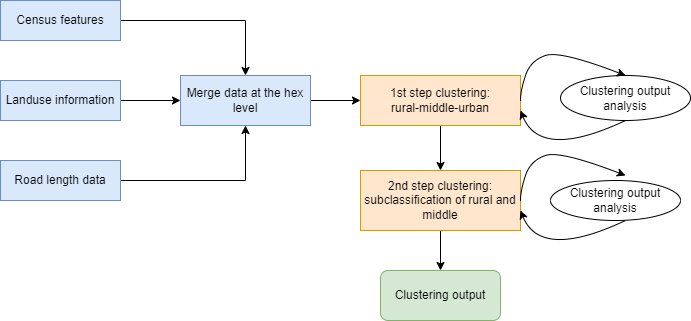

The diagram above was exported from draw.io. Its source (the exported page's mxGraphModel, read from the mxfile embedded in the PNG):
<mxGraphModel dx="794" dy="424" grid="1" gridSize="10" guides="1" tooltips="1" connect="1" arrows="1" fold="1" page="1" pageScale="1" pageWidth="827" pageHeight="1169" math="0" shadow="0">
  <root>
    <mxCell id="0" />
    <mxCell id="1" parent="0" />
    <mxCell id="2Yy2zdPSdP_VvMtJ5DWT-8" style="edgeStyle=orthogonalEdgeStyle;rounded=0;orthogonalLoop=1;jettySize=auto;html=1;exitX=1;exitY=0.5;exitDx=0;exitDy=0;" edge="1" parent="1" source="2Yy2zdPSdP_VvMtJ5DWT-1" target="2Yy2zdPSdP_VvMtJ5DWT-11">
      <mxGeometry relative="1" as="geometry">
        <mxPoint x="320" y="150" as="targetPoint" />
      </mxGeometry>
    </mxCell>
    <mxCell id="2Yy2zdPSdP_VvMtJ5DWT-1" value="Census features" style="rounded=0;whiteSpace=wrap;html=1;fillColor=#dae8fc;strokeColor=#6c8ebf;" vertex="1" parent="1">
      <mxGeometry x="80" y="80" width="120" height="40" as="geometry" />
    </mxCell>
    <mxCell id="2Yy2zdPSdP_VvMtJ5DWT-14" style="edgeStyle=orthogonalEdgeStyle;rounded=0;orthogonalLoop=1;jettySize=auto;html=1;exitX=1;exitY=0.5;exitDx=0;exitDy=0;entryX=0;entryY=0.5;entryDx=0;entryDy=0;" edge="1" parent="1" source="2Yy2zdPSdP_VvMtJ5DWT-2" target="2Yy2zdPSdP_VvMtJ5DWT-11">
      <mxGeometry relative="1" as="geometry" />
    </mxCell>
    <mxCell id="2Yy2zdPSdP_VvMtJ5DWT-2" value="Landuse information" style="rounded=0;whiteSpace=wrap;html=1;fillColor=#dae8fc;strokeColor=#6c8ebf;" vertex="1" parent="1">
      <mxGeometry x="80" y="160" width="120" height="40" as="geometry" />
    </mxCell>
    <mxCell id="2Yy2zdPSdP_VvMtJ5DWT-10" style="edgeStyle=orthogonalEdgeStyle;rounded=0;orthogonalLoop=1;jettySize=auto;html=1;exitX=1;exitY=0.5;exitDx=0;exitDy=0;entryX=0.5;entryY=1;entryDx=0;entryDy=0;" edge="1" parent="1" source="2Yy2zdPSdP_VvMtJ5DWT-4" target="2Yy2zdPSdP_VvMtJ5DWT-11">
      <mxGeometry relative="1" as="geometry">
        <mxPoint x="320" y="220" as="targetPoint" />
      </mxGeometry>
    </mxCell>
    <mxCell id="2Yy2zdPSdP_VvMtJ5DWT-4" value="Road length data" style="rounded=0;whiteSpace=wrap;html=1;fillColor=#dae8fc;strokeColor=#6c8ebf;" vertex="1" parent="1">
      <mxGeometry x="80" y="240" width="120" height="40" as="geometry" />
    </mxCell>
    <mxCell id="2Yy2zdPSdP_VvMtJ5DWT-16" style="edgeStyle=orthogonalEdgeStyle;rounded=0;orthogonalLoop=1;jettySize=auto;html=1;exitX=1;exitY=0.5;exitDx=0;exitDy=0;entryX=0;entryY=0.5;entryDx=0;entryDy=0;" edge="1" parent="1" source="2Yy2zdPSdP_VvMtJ5DWT-11" target="2Yy2zdPSdP_VvMtJ5DWT-15">
      <mxGeometry relative="1" as="geometry" />
    </mxCell>
    <mxCell id="2Yy2zdPSdP_VvMtJ5DWT-11" value="Merge data at the hex level" style="rounded=0;whiteSpace=wrap;html=1;fillColor=#dae8fc;strokeColor=#6c8ebf;" vertex="1" parent="1">
      <mxGeometry x="260" y="155" width="130" height="50" as="geometry" />
    </mxCell>
    <mxCell id="2Yy2zdPSdP_VvMtJ5DWT-18" style="edgeStyle=orthogonalEdgeStyle;rounded=0;orthogonalLoop=1;jettySize=auto;html=1;exitX=0.5;exitY=1;exitDx=0;exitDy=0;entryX=0.5;entryY=0;entryDx=0;entryDy=0;" edge="1" parent="1" source="2Yy2zdPSdP_VvMtJ5DWT-15" target="2Yy2zdPSdP_VvMtJ5DWT-17">
      <mxGeometry relative="1" as="geometry" />
    </mxCell>
    <mxCell id="2Yy2zdPSdP_VvMtJ5DWT-15" value="1st step clustering:&lt;br&gt;rural-middle-urban" style="rounded=0;whiteSpace=wrap;html=1;fillColor=#ffe6cc;strokeColor=#d79b00;" vertex="1" parent="1">
      <mxGeometry x="440" y="155" width="160" height="50" as="geometry" />
    </mxCell>
    <mxCell id="2Yy2zdPSdP_VvMtJ5DWT-24" style="edgeStyle=orthogonalEdgeStyle;rounded=0;orthogonalLoop=1;jettySize=auto;html=1;entryX=0.5;entryY=0;entryDx=0;entryDy=0;" edge="1" parent="1" source="2Yy2zdPSdP_VvMtJ5DWT-17" target="2Yy2zdPSdP_VvMtJ5DWT-23">
      <mxGeometry relative="1" as="geometry" />
    </mxCell>
    <mxCell id="2Yy2zdPSdP_VvMtJ5DWT-17" value="2nd step clustering:&lt;br&gt;subclassification of rural and middle" style="rounded=0;whiteSpace=wrap;html=1;fillColor=#ffe6cc;strokeColor=#d79b00;" vertex="1" parent="1">
      <mxGeometry x="440" y="250" width="160" height="60" as="geometry" />
    </mxCell>
    <mxCell id="2Yy2zdPSdP_VvMtJ5DWT-23" value="Clustering output" style="rounded=1;whiteSpace=wrap;html=1;fillColor=#d5e8d4;strokeColor=#82b366;" vertex="1" parent="1">
      <mxGeometry x="460" y="350" width="120" height="50" as="geometry" />
    </mxCell>
    <mxCell id="2Yy2zdPSdP_VvMtJ5DWT-30" value="Clustering output analysis" style="ellipse;whiteSpace=wrap;html=1;" vertex="1" parent="1">
      <mxGeometry x="640" y="155" width="130" height="45" as="geometry" />
    </mxCell>
    <mxCell id="2Yy2zdPSdP_VvMtJ5DWT-33" value="" style="curved=1;endArrow=classic;html=1;rounded=0;entryX=0.5;entryY=0;entryDx=0;entryDy=0;" edge="1" parent="1" target="2Yy2zdPSdP_VvMtJ5DWT-30">
      <mxGeometry width="50" height="50" relative="1" as="geometry">
        <mxPoint x="600" y="180" as="sourcePoint" />
        <mxPoint x="650" y="130" as="targetPoint" />
        <Array as="points">
          <mxPoint x="600" y="170" />
          <mxPoint x="610" y="140" />
          <mxPoint x="640" y="130" />
        </Array>
      </mxGeometry>
    </mxCell>
    <mxCell id="2Yy2zdPSdP_VvMtJ5DWT-37" value="" style="curved=1;endArrow=classic;html=1;rounded=0;exitX=0.5;exitY=1;exitDx=0;exitDy=0;" edge="1" parent="1" source="2Yy2zdPSdP_VvMtJ5DWT-30">
      <mxGeometry width="50" height="50" relative="1" as="geometry">
        <mxPoint x="740" y="260" as="sourcePoint" />
        <mxPoint x="600" y="190" as="targetPoint" />
        <Array as="points">
          <mxPoint x="620" y="240" />
        </Array>
      </mxGeometry>
    </mxCell>
    <mxCell id="2Yy2zdPSdP_VvMtJ5DWT-38" value="" style="curved=1;endArrow=classic;html=1;rounded=0;entryX=0.5;entryY=0;entryDx=0;entryDy=0;" edge="1" parent="1">
      <mxGeometry width="50" height="50" relative="1" as="geometry">
        <mxPoint x="600" y="280" as="sourcePoint" />
        <mxPoint x="705" y="255" as="targetPoint" />
        <Array as="points">
          <mxPoint x="600" y="270" />
          <mxPoint x="610" y="240" />
          <mxPoint x="640" y="230" />
        </Array>
      </mxGeometry>
    </mxCell>
    <mxCell id="2Yy2zdPSdP_VvMtJ5DWT-39" value="Clustering output analysis" style="ellipse;whiteSpace=wrap;html=1;" vertex="1" parent="1">
      <mxGeometry x="630" y="260" width="130" height="40" as="geometry" />
    </mxCell>
    <mxCell id="2Yy2zdPSdP_VvMtJ5DWT-40" value="" style="curved=1;endArrow=classic;html=1;rounded=0;exitX=0.5;exitY=1;exitDx=0;exitDy=0;" edge="1" parent="1">
      <mxGeometry width="50" height="50" relative="1" as="geometry">
        <mxPoint x="705" y="300" as="sourcePoint" />
        <mxPoint x="600" y="290" as="targetPoint" />
        <Array as="points">
          <mxPoint x="620" y="340" />
        </Array>
      </mxGeometry>
    </mxCell>
  </root>
</mxGraphModel>